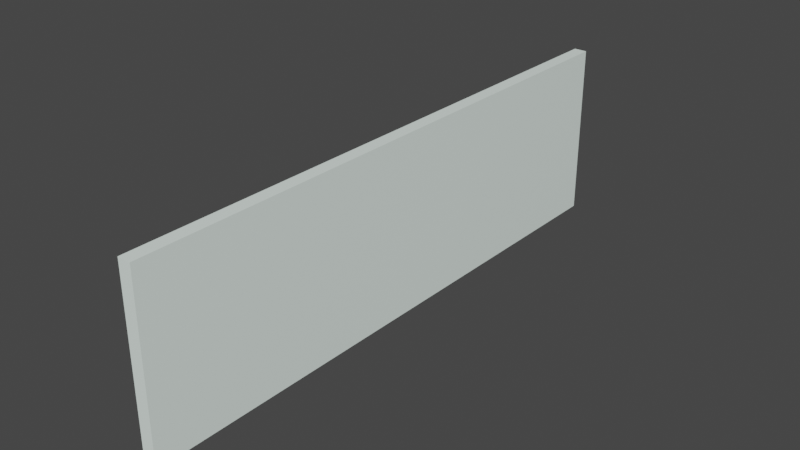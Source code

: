 # Source: wall.blend  (saved by Blender 2.93.21; exported with 4.5.12 LTS)
import bpy
from mathutils import Matrix  # noqa: F401  (used for matrix-valued properties, if any)

bpy.ops.wm.read_factory_settings(use_empty=True)
scene = bpy.context.scene
scene.name = 'Scene'

# ---- collections
col_collection = bpy.data.collections.new('Collection'); scene.collection.children.link(col_collection)

# ---- materials (node trees are filled in below, after node groups)
mat_light_white_001 = bpy.data.materials.new('light white.001')
mat_light_white_001.alpha_threshold = 0.0
mat_light_white_001.use_transparent_shadow = False
mat_light_white_001.line_color = (0.0, 0.0, 0.0, 1.0)

# ---- material node trees
mat_light_white_001.use_nodes = True; mat_light_white_001.node_tree.nodes.clear()
_N = mat_light_white_001.node_tree.nodes; _L = mat_light_white_001.node_tree.links
n0 = _N.new('ShaderNodeOutputMaterial'); n0.name = 'Material Output'; n0.location = (300, 300)
n1 = _N.new('ShaderNodeBsdfPrincipled'); n1.name = 'Principled BSDF'; n1.location = (10, 300)
n1.distribution = 'GGX'
n1.subsurface_method = 'BURLEY'
n1.inputs[0].default_value = (0.8793, 1.0, 0.9404, 1.0)
n1.inputs[2].default_value = 0.4
n1.inputs[3].default_value = 1.45
n1.inputs[27].default_value = (0.0, 0.0, 0.0, 1.0)
n1.inputs[28].default_value = 1.0
_L.new(n1.outputs[0], n0.inputs[0])
n0.is_active_output = True

# ---- world
world_world = bpy.data.worlds.new('World'); scene.world = world_world
world_world.use_nodes = True; world_world.node_tree.nodes.clear()
_N = world_world.node_tree.nodes; _L = world_world.node_tree.links
n0 = _N.new('ShaderNodeOutputWorld'); n0.name = 'World Output'; n0.location = (300, 300)
n1 = _N.new('ShaderNodeBackground'); n1.name = 'Background'; n1.location = (10, 300)
n1.inputs[0].default_value = (0.05088, 0.05088, 0.05088, 1.0)
_L.new(n1.outputs[0], n0.inputs[0])
n0.is_active_output = True
world_world.color = (0.05088, 0.05088, 0.05088)
world_world.use_sun_shadow = False
world_world.sun_shadow_jitter_overblur = 0.0

# ---- meshes
me_cube = bpy.data.meshes.new('Cube')
me_cube.from_pydata([(-1.0, -1.0, -1.0), (-1.0, -1.0, 1.0), (-1.0, 1.0, -1.0), (-1.0, 1.0, 1.0), (1.0, -1.0, -1.0), (1.0, -1.0, 1.0), (1.0, 1.0, -1.0), (1.0, 1.0, 1.0)], [], [(0, 1, 3, 2), (2, 3, 7, 6), (6, 7, 5, 4), (4, 5, 1, 0), (2, 6, 4, 0), (7, 3, 1, 5)])
_uv = me_cube.uv_layers.new(name='UVMap')
_uv.uv.foreach_set('vector', [0.375, 0.0, 0.625, 0.0, 0.625, 0.25, 0.375, 0.25, 0.375, 0.25, 0.625, 0.25, 0.625, 0.5, 0.375, 0.5, 0.375, 0.5, 0.625, 0.5, 0.625, 0.75, 0.375, 0.75, 0.375, 0.75, 0.625, 0.75, 0.625, 1.0, 0.375, 1.0, 0.125, 0.5, 0.375, 0.5, 0.375, 0.75, 0.125, 0.75, 0.625, 0.5, 0.875, 0.5, 0.875, 0.75, 0.625, 0.75])
me_cube.materials.append(mat_light_white_001)
me_cube.use_remesh_fix_poles = True
me_cube.use_remesh_preserve_attributes = False
me_cube.update()

# ---- objects
ob_cube = bpy.data.objects.new('Cube', me_cube)

# ---- transforms, parenting, visibility, modifiers, constraints
ob_cube.location = (0.0, 0.0, 9.991)
ob_cube.scale = (0.6117, 27.11, -8.243)

# ---- collection membership
col_collection.objects.link(ob_cube)

# ---- scene / render settings (as saved in the file)
scene.frame_start = 1; scene.frame_end = 250; scene.frame_set(1)
scene.render.engine = 'BLENDER_EEVEE_NEXT'
scene.cycles.use_denoising = False
scene.cycles.samples = 128
scene.cycles.sampling_pattern = 'TABULATED_SOBOL'
scene.cycles.use_adaptive_sampling = False
scene.cycles.use_light_tree = False
scene.view_settings.view_transform = 'Filmic'
bpy.context.view_layer.update()

# ---- added for rendering (the .blend has no active camera and no usable light): camera, sun
cam_auto = bpy.data.cameras.new('AutoCamera')
cam_auto.lens = 50.0
cam_auto.sensor_width = 36.0
cam_auto.clip_end = 1000.0
ob_auto_camera = bpy.data.objects.new('AutoCamera', cam_auto)
scene.collection.objects.link(ob_auto_camera)
ob_auto_camera.location = (52.4535, -62.9442, 51.9536)
ob_auto_camera.rotation_euler = (1.09748, -7.21219e-08, 0.694738)
scene.camera = ob_auto_camera
light_auto_sun = bpy.data.lights.new('AutoSun', 'SUN')
light_auto_sun.energy = 3.0
light_auto_sun.angle = 0.0523599
ob_auto_sun = bpy.data.objects.new('AutoSun', light_auto_sun)
scene.collection.objects.link(ob_auto_sun)
ob_auto_sun.rotation_euler = (0.872665, 0.174533, 0.523599)
bpy.context.view_layer.update()
